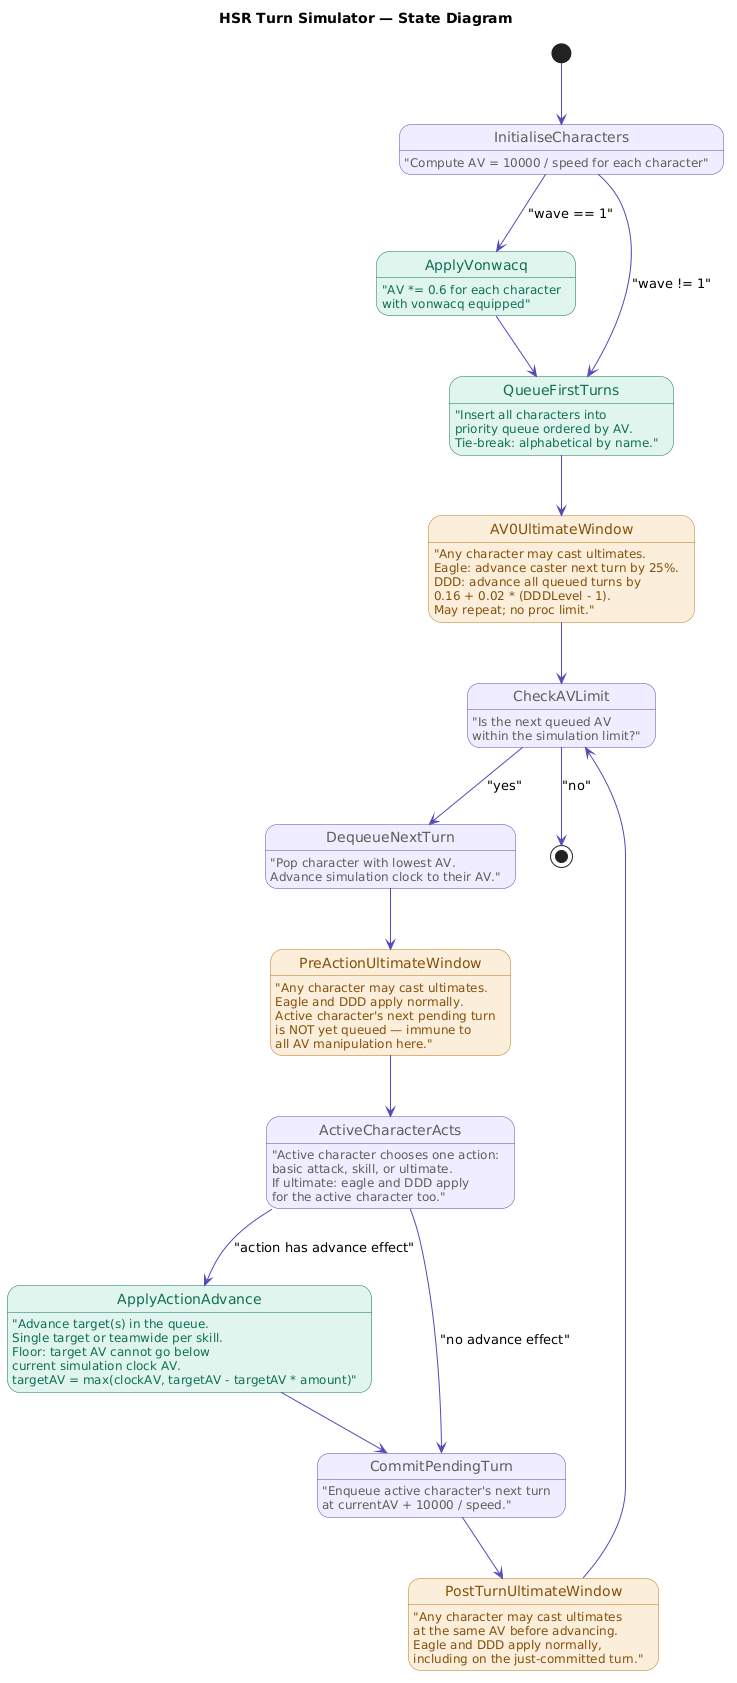

The diagram above was rendered by PlantUML. Its source (embedded in the PNG):
@startuml
title HSR Turn Simulator — State Diagram

skinparam state {
  BackgroundColor #EEEDFE
  BorderColor #534AB7
  ArrowColor #534AB7
  FontColor #3C3489
  AttributeFontColor #5F5E5A
  StartColor #3C3489
  EndColor #3C3489
}

skinparam state<<window>> {
  BackgroundColor #FAEEDA
  BorderColor #BA7517
  FontColor #633806
  AttributeFontColor #854F0B
}

skinparam state<<modifier>> {
  BackgroundColor #E1F5EE
  BorderColor #0F6E56
  FontColor #085041
  AttributeFontColor #0F6E56
}

[*] --> InitialiseCharacters

InitialiseCharacters : "Compute AV = 10000 / speed for each character"

InitialiseCharacters --> ApplyVonwacq : "wave == 1"
InitialiseCharacters --> QueueFirstTurns : "wave != 1"

state ApplyVonwacq <<modifier>>
ApplyVonwacq : "AV *= 0.6 for each character\nwith vonwacq equipped"

ApplyVonwacq --> QueueFirstTurns

state QueueFirstTurns <<modifier>>
QueueFirstTurns : "Insert all characters into\npriority queue ordered by AV.\nTie-break: alphabetical by name."

QueueFirstTurns --> AV0UltimateWindow

state AV0UltimateWindow <<window>>
AV0UltimateWindow : "Any character may cast ultimates.\nEagle: advance caster next turn by 25%.\nDDD: advance all queued turns by\n0.16 + 0.02 * (DDDLevel - 1).\nMay repeat; no proc limit."

AV0UltimateWindow --> CheckAVLimit

CheckAVLimit : "Is the next queued AV\nwithin the simulation limit?"

CheckAVLimit --> DequeueNextTurn : "yes"
CheckAVLimit --> [*] : "no"

DequeueNextTurn : "Pop character with lowest AV.\nAdvance simulation clock to their AV."

DequeueNextTurn --> PreActionUltimateWindow

state PreActionUltimateWindow <<window>>
PreActionUltimateWindow : "Any character may cast ultimates.\nEagle and DDD apply normally.\nActive character's next pending turn\nis NOT yet queued — immune to\nall AV manipulation here."

PreActionUltimateWindow --> ActiveCharacterActs

ActiveCharacterActs : "Active character chooses one action:\nbasic attack, skill, or ultimate.\nIf ultimate: eagle and DDD apply\nfor the active character too."

ActiveCharacterActs --> ApplyActionAdvance : "action has advance effect"
ActiveCharacterActs --> CommitPendingTurn : "no advance effect"

state ApplyActionAdvance <<modifier>>
ApplyActionAdvance : "Advance target(s) in the queue.\nSingle target or teamwide per skill.\nFloor: target AV cannot go below\ncurrent simulation clock AV.\ntargetAV = max(clockAV, targetAV - targetAV * amount)"

ApplyActionAdvance --> CommitPendingTurn

CommitPendingTurn : "Enqueue active character's next turn\nat currentAV + 10000 / speed."

CommitPendingTurn --> PostTurnUltimateWindow

state PostTurnUltimateWindow <<window>>
PostTurnUltimateWindow : "Any character may cast ultimates\nat the same AV before advancing.\nEagle and DDD apply normally,\nincluding on the just-committed turn."

PostTurnUltimateWindow --> CheckAVLimit
@enduml